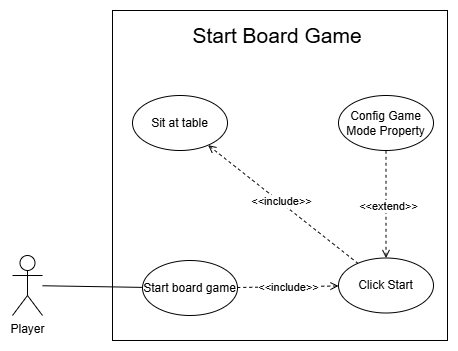

The diagram above was exported from draw.io. Its source (the exported page's mxGraphModel, read from the mxfile embedded in the PNG):
<mxGraphModel dx="713" dy="399" grid="1" gridSize="10" guides="1" tooltips="1" connect="1" arrows="1" fold="1" page="1" pageScale="1" pageWidth="827" pageHeight="1169" math="0" shadow="0">
  <root>
    <mxCell id="0" />
    <mxCell id="1" parent="0" />
    <mxCell id="oOaFTpWF2QDJ6IBW8NRH-1" parent="1" style="rounded=0;whiteSpace=wrap;html=1;" value="" vertex="1">
      <mxGeometry height="330" width="335" x="140" y="190" as="geometry" />
    </mxCell>
    <mxCell id="oOaFTpWF2QDJ6IBW8NRH-2" parent="1" style="shape=umlActor;verticalLabelPosition=bottom;verticalAlign=top;html=1;outlineConnect=0;" value="Player" vertex="1">
      <mxGeometry height="60" width="30" x="40" y="435" as="geometry" />
    </mxCell>
    <mxCell id="oOaFTpWF2QDJ6IBW8NRH-12" parent="1" style="text;html=1;whiteSpace=wrap;strokeColor=none;fillColor=none;align=center;verticalAlign=middle;rounded=0;fontSize=14;" value="&lt;font style=&quot;font-size: 21px;&quot;&gt;Start Board Game&lt;/font&gt;" vertex="1">
      <mxGeometry height="30" width="330" x="140" y="200" as="geometry" />
    </mxCell>
    <mxCell id="oOaFTpWF2QDJ6IBW8NRH-19" parent="1" style="ellipse;whiteSpace=wrap;html=1;" value="Start board game" vertex="1">
      <mxGeometry height="55" width="95" x="170" y="440" as="geometry" />
    </mxCell>
    <mxCell id="oOaFTpWF2QDJ6IBW8NRH-20" parent="1" style="ellipse;whiteSpace=wrap;html=1;" value="Sit at table" vertex="1">
      <mxGeometry height="55" width="95" x="159.99999999999997" y="275" as="geometry" />
    </mxCell>
    <mxCell id="oOaFTpWF2QDJ6IBW8NRH-21" edge="1" parent="1" source="VIJO9lYOXiFoxbgpP5jy-1" style="endArrow=none;dashed=1;html=1;rounded=0;startArrow=open;startFill=0;endFill=0;" target="oOaFTpWF2QDJ6IBW8NRH-19" value="">
      <mxGeometry height="50" relative="1" width="50" as="geometry">
        <mxPoint x="431" y="431" as="sourcePoint" />
        <mxPoint x="304" y="414" as="targetPoint" />
      </mxGeometry>
    </mxCell>
    <mxCell id="oOaFTpWF2QDJ6IBW8NRH-22" connectable="0" parent="oOaFTpWF2QDJ6IBW8NRH-21" style="edgeLabel;html=1;align=center;verticalAlign=middle;resizable=0;points=[];" value="&amp;lt;&amp;lt;include&amp;gt;&amp;gt;" vertex="1">
      <mxGeometry relative="1" x="-0.0208" y="1" as="geometry">
        <mxPoint x="-1" y="-1" as="offset" />
      </mxGeometry>
    </mxCell>
    <mxCell id="oOaFTpWF2QDJ6IBW8NRH-30" edge="1" parent="1" source="oOaFTpWF2QDJ6IBW8NRH-2" style="endArrow=none;html=1;rounded=0;" target="oOaFTpWF2QDJ6IBW8NRH-19" value="">
      <mxGeometry height="50" relative="1" width="50" as="geometry">
        <mxPoint x="110" y="405" as="sourcePoint" />
        <mxPoint x="230" y="407" as="targetPoint" />
      </mxGeometry>
    </mxCell>
    <mxCell id="NT9uOUkGu5cgTR0VffAt-2" edge="1" parent="1" source="VIJO9lYOXiFoxbgpP5jy-1" style="endArrow=none;dashed=1;html=1;rounded=0;startArrow=open;startFill=0;endFill=0;" target="mDSuN3bze-ohtX6KmTrD-1" value="">
      <mxGeometry height="50" relative="1" width="50" as="geometry">
        <mxPoint x="610" y="430" as="sourcePoint" />
        <mxPoint x="413.5" y="330" as="targetPoint" />
      </mxGeometry>
    </mxCell>
    <mxCell id="NT9uOUkGu5cgTR0VffAt-3" connectable="0" parent="NT9uOUkGu5cgTR0VffAt-2" style="edgeLabel;html=1;align=center;verticalAlign=middle;resizable=0;points=[];" value="&amp;lt;&amp;lt;extend&lt;span style=&quot;background-color: light-dark(#ffffff, var(--ge-dark-color, #121212)); color: light-dark(rgb(0, 0, 0), rgb(255, 255, 255));&quot;&gt;&amp;gt;&amp;gt;&lt;/span&gt;" vertex="1">
      <mxGeometry relative="1" x="-0.0208" y="1" as="geometry">
        <mxPoint x="3" y="1" as="offset" />
      </mxGeometry>
    </mxCell>
    <mxCell id="VIJO9lYOXiFoxbgpP5jy-1" parent="1" style="ellipse;whiteSpace=wrap;html=1;" value="Click Start" vertex="1">
      <mxGeometry height="55" width="95" x="366" y="437.5" as="geometry" />
    </mxCell>
    <mxCell id="VIJO9lYOXiFoxbgpP5jy-2" edge="1" parent="1" source="oOaFTpWF2QDJ6IBW8NRH-20" style="endArrow=none;dashed=1;html=1;rounded=0;startArrow=open;startFill=0;endFill=0;" target="VIJO9lYOXiFoxbgpP5jy-1" value="">
      <mxGeometry height="50" relative="1" width="50" as="geometry">
        <mxPoint x="341" y="425" as="sourcePoint" />
        <mxPoint x="265" y="460" as="targetPoint" />
      </mxGeometry>
    </mxCell>
    <mxCell id="VIJO9lYOXiFoxbgpP5jy-3" connectable="0" parent="VIJO9lYOXiFoxbgpP5jy-2" style="edgeLabel;html=1;align=center;verticalAlign=middle;resizable=0;points=[];" value="&amp;lt;&amp;lt;include&amp;gt;&amp;gt;" vertex="1">
      <mxGeometry relative="1" x="-0.0208" y="1" as="geometry">
        <mxPoint x="-1" y="-1" as="offset" />
      </mxGeometry>
    </mxCell>
    <mxCell id="mDSuN3bze-ohtX6KmTrD-1" parent="1" style="ellipse;whiteSpace=wrap;html=1;" value="Config Game Mode Property" vertex="1">
      <mxGeometry height="55" width="95" x="366" y="275" as="geometry" />
    </mxCell>
  </root>
</mxGraphModel>